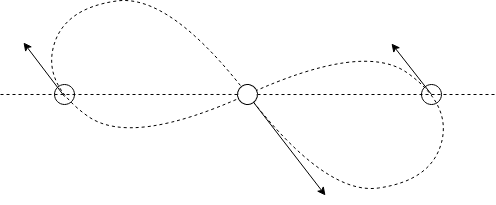

The diagram above was exported from draw.io. Its source (the exported page's mxGraphModel, read from the mxfile embedded in the PNG):
<mxGraphModel dx="1186" dy="737" grid="1" gridSize="10" guides="1" tooltips="1" connect="1" arrows="1" fold="1" page="1" pageScale="1" pageWidth="1169" pageHeight="827" math="0" shadow="0">
  <root>
    <mxCell id="0" />
    <mxCell id="1" parent="0" />
    <mxCell id="AMVg_ctb4tb7L1o0OUCC-16" value="" style="ellipse;whiteSpace=wrap;html=1;aspect=fixed;" vertex="1" parent="1">
      <mxGeometry x="654" y="310" width="20" height="20" as="geometry" />
    </mxCell>
    <mxCell id="AMVg_ctb4tb7L1o0OUCC-18" value="" style="ellipse;whiteSpace=wrap;html=1;aspect=fixed;" vertex="1" parent="1">
      <mxGeometry x="287" y="310" width="20" height="20" as="geometry" />
    </mxCell>
    <mxCell id="AMVg_ctb4tb7L1o0OUCC-4" value="" style="curved=1;endArrow=none;html=1;rounded=0;endFill=0;dashed=1;" edge="1" parent="1">
      <mxGeometry width="50" height="50" relative="1" as="geometry">
        <mxPoint x="480" y="320" as="sourcePoint" />
        <mxPoint x="480" y="320" as="targetPoint" />
        <Array as="points">
          <mxPoint x="364" y="373" />
          <mxPoint x="276" y="310" />
          <mxPoint x="296" y="234" />
          <mxPoint x="402" y="219" />
          <mxPoint x="558" y="421" />
          <mxPoint x="664" y="406" />
          <mxPoint x="684" y="330" />
          <mxPoint x="596" y="267" />
        </Array>
      </mxGeometry>
    </mxCell>
    <mxCell id="AMVg_ctb4tb7L1o0OUCC-7" value="" style="endArrow=none;dashed=1;html=1;rounded=0;startArrow=none;" edge="1" parent="1" source="AMVg_ctb4tb7L1o0OUCC-6">
      <mxGeometry width="50" height="50" relative="1" as="geometry">
        <mxPoint x="233" y="320" as="sourcePoint" />
        <mxPoint x="727" y="320" as="targetPoint" />
      </mxGeometry>
    </mxCell>
    <mxCell id="AMVg_ctb4tb7L1o0OUCC-8" value="" style="endArrow=classic;html=1;rounded=0;" edge="1" parent="1">
      <mxGeometry width="50" height="50" relative="1" as="geometry">
        <mxPoint x="480" y="320" as="sourcePoint" />
        <mxPoint x="558" y="421" as="targetPoint" />
      </mxGeometry>
    </mxCell>
    <mxCell id="AMVg_ctb4tb7L1o0OUCC-10" value="" style="endArrow=none;html=1;rounded=0;startArrow=classic;startFill=1;endFill=0;" edge="1" parent="1">
      <mxGeometry width="50" height="50" relative="1" as="geometry">
        <mxPoint x="624" y="269" as="sourcePoint" />
        <mxPoint x="664" y="320" as="targetPoint" />
      </mxGeometry>
    </mxCell>
    <mxCell id="AMVg_ctb4tb7L1o0OUCC-11" value="" style="endArrow=none;html=1;rounded=0;startArrow=classic;startFill=1;endFill=0;" edge="1" parent="1">
      <mxGeometry width="50" height="50" relative="1" as="geometry">
        <mxPoint x="256" y="268" as="sourcePoint" />
        <mxPoint x="297" y="322" as="targetPoint" />
      </mxGeometry>
    </mxCell>
    <mxCell id="AMVg_ctb4tb7L1o0OUCC-6" value="" style="ellipse;whiteSpace=wrap;html=1;aspect=fixed;rotation=14;" vertex="1" parent="1">
      <mxGeometry x="470" y="310" width="20" height="20" as="geometry" />
    </mxCell>
    <mxCell id="AMVg_ctb4tb7L1o0OUCC-15" value="" style="endArrow=none;dashed=1;html=1;rounded=0;" edge="1" parent="1" target="AMVg_ctb4tb7L1o0OUCC-6">
      <mxGeometry width="50" height="50" relative="1" as="geometry">
        <mxPoint x="233" y="320" as="sourcePoint" />
        <mxPoint x="727" y="320" as="targetPoint" />
      </mxGeometry>
    </mxCell>
  </root>
</mxGraphModel>